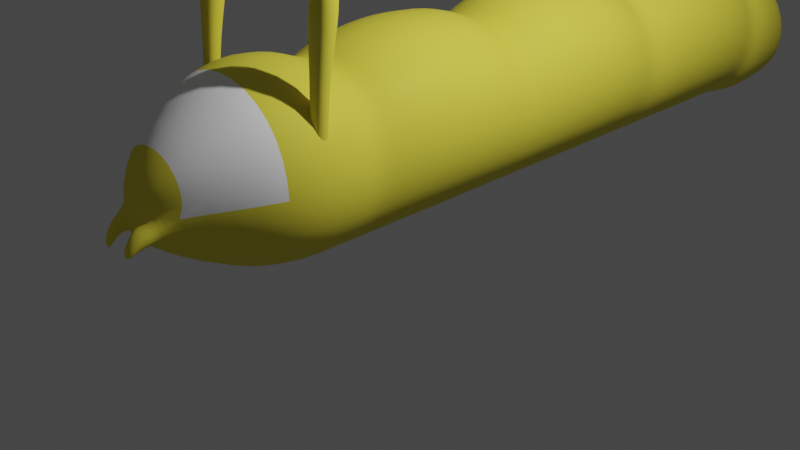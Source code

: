 # Source: grubby.blend  (saved by Blender 2.83.19; exported with 4.5.12 LTS)
import bpy
from mathutils import Matrix  # noqa: F401  (used for matrix-valued properties, if any)

bpy.ops.wm.read_factory_settings(use_empty=True)
scene = bpy.context.scene
scene.name = 'Scene'

# ---- collections
col_collection = bpy.data.collections.new('Collection'); scene.collection.children.link(col_collection)
col_parts = bpy.data.collections.new('Parts'); scene.collection.children.link(col_parts)

# ---- images (referenced by path relative to the original .blend; pixels are not part of the script)
import os
ASSET_DIR = os.environ.get("B2B_ASSET_DIR", "")  # directory of the original .blend (textures are referenced by path, not embedded)
HERE = os.path.dirname(os.path.abspath(__file__))  # packed textures are extracted next to this script under _unpacked/

def load_image(name, relpath, width, height, colorspace="sRGB"):
    """Load a texture the original file referenced (path relative to the .blend, or extracted next to this script)."""
    p = next((c for c in (os.path.join(HERE, relpath), os.path.join(ASSET_DIR, relpath)) if relpath and os.path.exists(c)), "")
    if p:
        img = bpy.data.images.load(p, check_existing=True)
        img.name = name
    else:  # same state as the original file: an image datablock whose file is absent (Cycles renders it pink)
        img = bpy.data.images.new(name, width, height)
        img.source = "FILE"
        img.filepath = "//" + (relpath or name)
    img.colorspace_settings.name = colorspace
    return img
img_bodytint = load_image('BodyTint', 'BodyTint.png', 1024, 1024, 'sRGB')
img_pofitint = load_image('PofiTint', 'PofiTint.png', 1024, 1024, 'sRGB')

# ---- materials (node trees are filled in below, after node groups)
mat_body = bpy.data.materials.new('Body')
mat_body.alpha_threshold = 0.0
mat_body.use_transparent_shadow = False
mat_body.line_color = (0.0, 0.0, 0.0, 1.0)
mat_eye = bpy.data.materials.new('Eye')
mat_eye.use_transparent_shadow = False

# ---- node groups
ng_nodegroup = bpy.data.node_groups.new('NodeGroup', 'ShaderNodeTree')
_s = ng_nodegroup.interface.new_socket(name='Texture', in_out='OUTPUT', socket_type='NodeSocketColor')
_s.default_value = (0.0, 0.0, 0.0, 0.0)
_s = ng_nodegroup.interface.new_socket(name='TimtMap', in_out='INPUT', socket_type='NodeSocketColor')
_s.default_value = (0.8, 0.8, 0.8, 1.0)
_s = ng_nodegroup.interface.new_socket(name='Primarily', in_out='INPUT', socket_type='NodeSocketColor')
_s.default_value = (0.001128, 0.0, 0.5, 1.0)
_s = ng_nodegroup.interface.new_socket(name='Secondary', in_out='INPUT', socket_type='NodeSocketColor')
_s.default_value = (0.02595, 0.5, 0.0, 1.0)
_s = ng_nodegroup.interface.new_socket(name='Tertiary', in_out='INPUT', socket_type='NodeSocketColor')
_s.default_value = (0.5, 0.01536, 0.0, 1.0)
_N = ng_nodegroup.nodes; _L = ng_nodegroup.links
n0 = _N.new('ShaderNodeSeparateColor'); n0.name = 'Separate RGB'; n0.location = (-347, 146)
n1 = _N.new('ShaderNodeMix'); n1.name = 'Mix'; n1.location = (-103, 192)
n1.data_type = 'RGBA'
n1.blend_type = 'ADD'
n1.inputs[6].default_value = (0.0, 0.0, 0.0, 1.0)
n2 = _N.new('ShaderNodeMix'); n2.name = 'Mix.001'; n2.location = (-117, -1)
n2.data_type = 'RGBA'
n2.blend_type = 'ADD'
n2.inputs[6].default_value = (0.0, 0.0, 0.0, 1.0)
n3 = _N.new('ShaderNodeMix'); n3.name = 'Mix.003'; n3.location = (133, 118)
n3.data_type = 'RGBA'
n3.blend_type = 'ADD'
n3.inputs[0].default_value = 1.0
n4 = _N.new('ShaderNodeMix'); n4.name = 'Mix.004'; n4.location = (347, 2)
n4.data_type = 'RGBA'
n4.blend_type = 'ADD'
n4.inputs[0].default_value = 1.0
n5 = _N.new('NodeGroupOutput'); n5.name = 'Group Output'; n5.location = (547, 0)
n6 = _N.new('ShaderNodeMix'); n6.name = 'Mix.002'; n6.location = (-111, -192)
n6.data_type = 'RGBA'
n6.blend_type = 'ADD'
n6.inputs[6].default_value = (0.0, 0.0, 0.0, 1.0)
n7 = _N.new('NodeGroupInput'); n7.name = 'Group Input'; n7.location = (-547, 0)
_L.new(n7.outputs[0], n0.inputs[0])
_L.new(n0.outputs[0], n1.inputs[0])
_L.new(n0.outputs[1], n2.inputs[0])
_L.new(n0.outputs[2], n6.inputs[0])
_L.new(n1.outputs[2], n3.inputs[6])
_L.new(n2.outputs[2], n3.inputs[7])
_L.new(n6.outputs[2], n4.inputs[7])
_L.new(n3.outputs[2], n4.inputs[6])
_L.new(n4.outputs[2], n5.inputs[0])
_L.new(n7.outputs[1], n1.inputs[7])
_L.new(n7.outputs[2], n2.inputs[7])
_L.new(n7.outputs[3], n6.inputs[7])
n5.is_active_output = True

# ---- material node trees
mat_body.use_nodes = True; mat_body.node_tree.nodes.clear()
_N = mat_body.node_tree.nodes; _L = mat_body.node_tree.links
n0 = _N.new('ShaderNodeOutputMaterial'); n0.name = 'Material Output'; n0.location = (300, 300)
n1 = _N.new('ShaderNodeBsdfPrincipled'); n1.name = 'Principled BSDF'; n1.location = (10, 300)
n1.distribution = 'GGX'
n1.subsurface_method = 'BURLEY'
n1.inputs[2].default_value = 0.6091
n1.inputs[3].default_value = 1.45
n1.inputs[13].default_value = 0.1091
n1.inputs[27].default_value = (0.0, 0.0, 0.0, 1.0)
n1.inputs[28].default_value = 1.0
n2 = _N.new('ShaderNodeTexImage'); n2.name = 'Image Texture'; n2.location = (-716, 188)
n2.image = img_bodytint
n3 = _N.new('ShaderNodeGroup'); n3.name = 'Group'; n3.location = (-342, 116)
n3.node_tree = ng_nodegroup
n3.inputs[1].default_value = (0.8023, 0.7505, 0.06938, 1.0)
n3.inputs[2].default_value = (0.5, 0.1899, 0.01532, 1.0)
n3.inputs[3].default_value = (0.05705, 0.01061, 0.0003754, 1.0)
_L.new(n1.outputs[0], n0.inputs[0])
_L.new(n2.outputs[0], n3.inputs[0])
_L.new(n3.outputs[0], n1.inputs[0])
n0.is_active_output = True
mat_eye.use_nodes = True; mat_eye.node_tree.nodes.clear()
_N = mat_eye.node_tree.nodes; _L = mat_eye.node_tree.links
n0 = _N.new('ShaderNodeBsdfPrincipled'); n0.name = 'Principled BSDF'; n0.location = (10, 300)
n0.distribution = 'GGX'
n0.subsurface_method = 'BURLEY'
n0.inputs[2].default_value = 0.8091
n0.inputs[3].default_value = 1.45
n0.inputs[13].default_value = 0.1318
n0.inputs[27].default_value = (0.0, 0.0, 0.0, 1.0)
n0.inputs[28].default_value = 1.0
n1 = _N.new('ShaderNodeOutputMaterial'); n1.name = 'Material Output'; n1.location = (300, 300)
n2 = _N.new('ShaderNodeTexImage'); n2.name = 'Image Texture'; n2.location = (-659, 263)
n2.image = img_pofitint
n3 = _N.new('ShaderNodeGroup'); n3.name = 'Group'; n3.location = (-298, 134)
n3.node_tree = ng_nodegroup
n3.inputs[1].default_value = (0.0, 0.0, 0.0, 1.0)
n3.inputs[2].default_value = (0.5, 0.1899, 0.01532, 1.0)
n3.inputs[3].default_value = (1.0, 1.0, 1.0, 1.0)
_L.new(n0.outputs[0], n1.inputs[0])
_L.new(n2.outputs[0], n3.inputs[0])
_L.new(n3.outputs[0], n0.inputs[0])
n1.is_active_output = True

# ---- world
world_world = bpy.data.worlds.new('World'); scene.world = world_world
world_world.use_nodes = True; world_world.node_tree.nodes.clear()
_N = world_world.node_tree.nodes; _L = world_world.node_tree.links
n0 = _N.new('ShaderNodeOutputWorld'); n0.name = 'World Output'; n0.location = (300, 300)
n1 = _N.new('ShaderNodeBackground'); n1.name = 'Background'; n1.location = (10, 300)
n1.inputs[0].default_value = (0.05088, 0.05088, 0.05088, 1.0)
_L.new(n1.outputs[0], n0.inputs[0])
n0.is_active_output = True
world_world.color = (0.05088, 0.05088, 0.05088)
world_world.use_sun_shadow = False
world_world.sun_shadow_jitter_overblur = 0.0

# ---- cameras
cam_camera = bpy.data.cameras.new('Camera')
cam_camera.clip_end = 100.0
cam_camera.ortho_scale = 7.314

# ---- lights
light_light = bpy.data.lights.new('Light', 'POINT')
light_light.transmission_factor = 0.0
light_light.energy = 1000.0
light_light.shadow_soft_size = 0.1
light_light.shadow_maximum_resolution = 0.006
light_light.use_absolute_resolution = True

# ---- meshes
me_cube_003 = bpy.data.meshes.new('Cube.003')
me_cube_003.from_pydata([(-0.6667, 1.0, 1.673), (-0.6667, 1.0, 0.3349), (-0.6667, -1.0, 1.673), (-0.6667, -1.0, 0.3349), (-0.7733, 4.093e-09, 0.3877), (-0.7733, -4.093e-09, 1.938), (-0.7264, -0.7178, 0.371), (-7.451e-09, 1.0, 0.08373), (-0.9167, -1.0, 1.004), (-0.9167, 1.0, 1.004), (7.451e-09, -1.0, 1.924), (-7.451e-09, -1.0, 0.08373), (-0.7263, 0.7178, 1.855), (7.451e-09, 1.0, 1.924), (-0.7264, 0.7178, 0.371), (-0.7263, -0.7178, 1.855), (-9.72e-09, 1.535e-09, 0.09694), (-1.063, -1.535e-09, 1.163), (9.72e-09, 1.535e-09, 2.229), (1.954e-09, -0.7177, 2.133), (-0.9987, 0.7178, 1.113), (-1.954e-09, -0.7179, 0.09274), (-4.092e-09, 0.7179, 0.09274), (-0.9987, -0.7178, 1.113), (4.091e-09, 0.7177, 2.133), (-0.6667, 3.0, 1.673), (-0.6667, 3.0, 0.3349), (-0.7733, 2.0, 0.3877), (-0.7733, 2.0, 1.938), (-0.7264, 1.282, 0.371), (-7.451e-09, 3.0, 0.08373), (-0.9167, 3.0, 1.004), (-0.7263, 2.718, 1.855), (7.451e-09, 3.0, 1.924), (-0.7264, 2.718, 0.371), (-0.7263, 1.282, 1.855), (-9.72e-09, 2.0, 0.09694), (-1.063, 2.0, 1.163), (9.72e-09, 2.0, 2.229), (1.954e-09, 1.282, 2.133), (-0.9987, 2.718, 1.113), (-1.954e-09, 1.282, 0.09274), (-4.092e-09, 2.718, 0.09274), (-0.9987, 1.282, 1.113), (4.091e-09, 2.718, 2.133), (-0.6667, 5.0, 1.673), (-0.6667, 5.0, 0.3349), (-0.7733, 4.0, 0.3877), (-0.7733, 4.0, 1.938), (-0.7264, 3.282, 0.371), (-7.451e-09, 5.0, 0.08373), (-0.9167, 5.0, 1.004), (-0.7263, 4.718, 1.855), (7.451e-09, 5.0, 1.924), (-0.7264, 4.718, 0.371), (-0.7263, 3.282, 1.855), (-9.72e-09, 4.0, 0.09694), (-1.063, 4.0, 1.163), (9.72e-09, 4.0, 2.229), (1.954e-09, 3.282, 2.133), (-0.9987, 4.718, 1.113), (-1.954e-09, 3.282, 0.09274), (-4.092e-09, 4.718, 0.09274), (-0.9987, 3.282, 1.113), (4.091e-09, 4.718, 2.133), (-0.04181, -3.0, 1.084), (-0.03365, -2.999, 0.8996), (-0.7733, -2.0, 0.3877), (-0.7733, -2.0, 1.938), (-0.2293, -2.822, 0.7579), (-0.03794, -2.997, 1.003), (-0.7263, -1.282, 1.855), (-0.7264, -1.282, 0.371), (-0.3622, -2.859, 1.428), (-1.063, -2.0, 1.163), (-0.9987, -1.282, 1.113), (-0.3656, -2.815, 1.058), (-0.8411, -1.686, 1.534), (-0.8361, -1.532, 1.514), (-0.664, -1.688, 1.532), (-0.6693, -1.534, 1.514), (-0.8345, -1.55, 2.944), (-0.8295, -1.396, 2.925), (-0.6573, -1.552, 2.943), (-0.6627, -1.398, 2.924), (-0.6702, -1.507, 2.038), (-0.5982, -1.373, 2.625), (-0.5886, -1.651, 2.659), (-0.6649, -1.661, 2.056), (-0.908, -1.646, 2.662), (-0.842, -1.659, 2.058), (-0.837, -1.505, 2.039), (-0.899, -1.369, 2.627), (-0.1872, -3.042, 0.7586), (-0.08084, -3.083, 0.8423), (-0.1214, -3.109, 0.9111), (-0.2477, -3.084, 0.8835), (-0.1533, -3.129, 0.7089), (-0.09658, -3.143, 0.7402), (-0.1209, -3.165, 0.7742), (-0.1888, -3.155, 0.7651), (-0.2297, -2.94, 0.7781), (-0.3057, -2.961, 0.9631), (-0.1099, -3.046, 0.979), (-0.06536, -3.03, 0.8753), (0.0, -3.0, 1.113), (0.0, -3.0, 0.8943), (0.0, -2.0, 0.09694), (0.0, -2.0, 2.229), (0.0, -2.854, 1.587), (0.0, -2.888, 0.6406), (0.0, -1.282, 0.09274), (0.0, -1.282, 2.133), (0.0, -3.0, 0.9988), (-0.0607, 6.749, 0.4978), (-0.06058, 6.749, 0.3763), (-0.5495, 6.082, 0.2617), (-0.5679, 6.075, 1.411), (-0.7206, 5.289, 0.2699), (-6.705e-10, 6.747, 0.3553), (-0.08347, 6.749, 0.4369), (-0.2952, 6.635, 0.794), (6.784e-10, 6.749, 0.5206), (-0.2679, 6.63, 0.2168), (-0.7195, 5.29, 1.741), (-6.861e-09, 6.077, 0.0522), (-0.7678, 6.084, 0.8258), (7.179e-09, 6.071, 1.633), (1.934e-09, 5.29, 2.015), (-0.3851, 6.633, 0.4905), (-1.937e-09, 5.289, -0.004929), (-1.466e-09, 6.622, 0.1284), (-0.9911, 5.288, 1.006), (1.691e-09, 6.633, 0.9158), (-1.877e-11, 6.748, 0.4352)], [], [(18, 5, 15, 19), (19, 15, 2, 10), (4, 17, 20, 14), (17, 5, 12, 20), (20, 12, 0, 9), (14, 20, 9, 1), (4, 16, 21, 6), (6, 21, 11, 3), (1, 7, 22, 14), (14, 22, 16, 4), (3, 8, 23, 6), (8, 2, 15, 23), (23, 15, 5, 17), (6, 23, 17, 4), (13, 0, 12, 24), (24, 12, 5, 18), (38, 28, 35, 39), (39, 35, 0, 13), (27, 37, 40, 34), (37, 28, 32, 40), (40, 32, 25, 31), (34, 40, 31, 26), (27, 36, 41, 29), (29, 41, 7, 1), (26, 30, 42, 34), (34, 42, 36, 27), (1, 9, 43, 29), (9, 0, 35, 43), (43, 35, 28, 37), (29, 43, 37, 27), (33, 25, 32, 44), (44, 32, 28, 38), (58, 48, 55, 59), (59, 55, 25, 33), (47, 57, 60, 54), (57, 48, 52, 60), (60, 52, 45, 51), (54, 60, 51, 46), (47, 56, 61, 49), (49, 61, 30, 26), (46, 50, 62, 54), (54, 62, 56, 47), (26, 31, 63, 49), (31, 25, 55, 63), (63, 55, 48, 57), (49, 63, 57, 47), (53, 45, 52, 64), (64, 52, 48, 58), (108, 68, 73, 109), (109, 73, 65, 105), (67, 74, 75, 72), (74, 68, 71, 75), (75, 71, 2, 8), (72, 75, 8, 3), (67, 107, 110, 69), (69, 110, 106, 66), (66, 106, 113, 70), (3, 11, 111, 72), (72, 111, 107, 67), (102, 101, 93, 96), (70, 65, 73, 76), (76, 73, 68, 74), (69, 76, 74, 67), (10, 2, 71, 112), (112, 71, 68, 108), (84, 82, 81, 83), (87, 86, 84, 83), (89, 87, 83, 81), (86, 92, 82, 84), (92, 89, 81, 82), (78, 77, 90, 91), (91, 90, 89, 92), (80, 78, 91, 85), (85, 91, 92, 86), (77, 79, 88, 90), (90, 88, 87, 89), (79, 80, 85, 88), (88, 85, 86, 87), (95, 96, 100, 99), (104, 103, 95, 94), (101, 104, 94, 93), (103, 102, 96, 95), (98, 99, 100, 97), (93, 94, 98, 97), (96, 93, 97, 100), (94, 95, 99, 98), (70, 113, 105, 65), (70, 76, 102, 103), (69, 66, 104, 101), (66, 70, 103, 104), (76, 69, 101, 102), (127, 117, 124, 128), (128, 124, 45, 53), (116, 126, 129, 123), (126, 117, 121, 129), (129, 121, 114, 120), (123, 129, 120, 115), (116, 125, 130, 118), (118, 130, 50, 46), (115, 119, 131, 123), (123, 131, 125, 116), (46, 51, 132, 118), (51, 45, 124, 132), (132, 124, 117, 126), (118, 132, 126, 116), (134, 120, 114, 122), (122, 114, 121, 133), (133, 121, 117, 127), (115, 120, 134, 119)])
me_cube_003.polygons.foreach_set('use_smooth', [True] * 109)
me_cube_003.polygons.foreach_set('material_index', [0, 0, 0, 0, 0, 0, 0, 0, 0, 0, 0, 0, 0, 0, 0, 0, 0, 0, 0, 0, 0, 0, 0, 0, 0, 0, 0, 0, 0, 0, 0, 0, 0, 0, 0, 0, 0, 0, 0, 0, 0, 0, 0, 0, 0, 0, 0, 0, 1, 0, 0, 0, 0, 0, 0, 0, 0, 0, 0, 0, 0, 1, 0, 0, 0, 0, 0, 0, 0, 0, 0, 0, 0, 0, 0, 0, 0, 0, 0, 0, 0, 0, 0, 0, 0, 0, 0, 0, 0, 0, 0, 0, 0, 0, 0, 0, 0, 0, 0, 0, 0, 0, 0, 0, 0, 0, 0, 0, 0])
_uv = me_cube_003.uv_layers.new(name='UVMap')
_uv.uv.foreach_set('vector', [0.002023, 0.6706, 0.08116, 0.6663, 0.08915, 0.7354, 0.01139, 0.7429, 0.01139, 0.7429, 0.08915, 0.7354, 0.1004, 0.7704, 0.02286, 0.7776, 0.2388, 0.6573, 0.1598, 0.6618, 0.1608, 0.5904, 0.2395, 0.587, 0.1598, 0.6618, 0.08116, 0.6663, 0.0815, 0.597, 0.1608, 0.5904, 0.1608, 0.5904, 0.0815, 0.597, 0.08878, 0.5613, 0.1701, 0.5602, 0.2395, 0.587, 0.1608, 0.5904, 0.1701, 0.5602, 0.2448, 0.5592, 0.2388, 0.6573, 0.3172, 0.6533, 0.321, 0.7214, 0.2473, 0.7266, 0.2473, 0.7266, 0.321, 0.7214, 0.323, 0.7476, 0.2556, 0.7531, 0.2448, 0.5592, 0.3142, 0.5582, 0.3145, 0.5849, 0.2395, 0.587, 0.2395, 0.587, 0.3145, 0.5849, 0.3172, 0.6533, 0.2388, 0.6573, 0.2556, 0.7531, 0.182, 0.7614, 0.169, 0.7326, 0.2473, 0.7266, 0.182, 0.7614, 0.1004, 0.7704, 0.08915, 0.7354, 0.169, 0.7326, 0.169, 0.7326, 0.08915, 0.7354, 0.08116, 0.6663, 0.1598, 0.6618, 0.2473, 0.7266, 0.169, 0.7326, 0.1598, 0.6618, 0.2388, 0.6573, 0.01146, 0.5621, 0.08878, 0.5613, 0.0815, 0.597, 0.003658, 0.5977, 0.003658, 0.5977, 0.0815, 0.597, 0.08116, 0.6663, 0.002023, 0.6706, 8.303e-05, 0.4539, 0.07879, 0.4568, 0.08068, 0.5257, 0.002973, 0.5266, 0.002973, 0.5266, 0.08068, 0.5257, 0.08878, 0.5613, 0.01146, 0.5621, 0.2359, 0.4612, 0.157, 0.4592, 0.1638, 0.3889, 0.2418, 0.3913, 0.157, 0.4592, 0.07879, 0.4568, 0.0853, 0.3885, 0.1638, 0.3889, 0.1638, 0.3889, 0.0853, 0.3885, 0.0957, 0.3541, 0.1753, 0.3599, 0.2418, 0.3913, 0.1638, 0.3889, 0.1753, 0.3599, 0.2489, 0.3641, 0.2359, 0.4612, 0.3148, 0.4629, 0.3138, 0.5316, 0.2387, 0.5315, 0.2387, 0.5315, 0.3138, 0.5316, 0.3142, 0.5582, 0.2448, 0.5592, 0.2489, 0.3641, 0.3183, 0.3675, 0.3168, 0.3942, 0.2418, 0.3913, 0.2418, 0.3913, 0.3168, 0.3942, 0.3148, 0.4629, 0.2359, 0.4612, 0.2448, 0.5592, 0.1701, 0.5602, 0.16, 0.5303, 0.2387, 0.5315, 0.1701, 0.5602, 0.08878, 0.5613, 0.08068, 0.5257, 0.16, 0.5303, 0.16, 0.5303, 0.08068, 0.5257, 0.07879, 0.4568, 0.157, 0.4592, 0.2387, 0.5315, 0.16, 0.5303, 0.157, 0.4592, 0.2359, 0.4612, 0.01956, 0.3473, 0.0957, 0.3541, 0.0853, 0.3885, 0.008396, 0.3818, 0.008396, 0.3818, 0.0853, 0.3885, 0.07879, 0.4568, 8.303e-05, 0.4539, 0.02125, 0.2391, 0.09631, 0.2523, 0.09113, 0.3187, 0.0149, 0.3113, 0.0149, 0.3113, 0.09113, 0.3187, 0.0957, 0.3541, 0.01956, 0.3473, 0.2453, 0.2675, 0.1698, 0.2618, 0.1804, 0.1974, 0.2519, 0.2003, 0.1698, 0.2618, 0.09631, 0.2523, 0.1106, 0.1906, 0.1804, 0.1974, 0.1804, 0.1974, 0.1106, 0.1906, 0.1244, 0.1623, 0.1916, 0.172, 0.2519, 0.2003, 0.1804, 0.1974, 0.1916, 0.172, 0.2578, 0.1744, 0.2453, 0.2675, 0.3242, 0.2712, 0.3195, 0.3407, 0.2446, 0.3363, 0.2446, 0.3363, 0.3195, 0.3407, 0.3183, 0.3675, 0.2489, 0.3641, 0.2578, 0.1744, 0.3273, 0.1741, 0.3267, 0.201, 0.2519, 0.2003, 0.2519, 0.2003, 0.3267, 0.201, 0.3242, 0.2712, 0.2453, 0.2675, 0.2489, 0.3641, 0.1753, 0.3599, 0.1677, 0.33, 0.2446, 0.3363, 0.1753, 0.3599, 0.0957, 0.3541, 0.09113, 0.3187, 0.1677, 0.33, 0.1677, 0.33, 0.09113, 0.3187, 0.09631, 0.2523, 0.1698, 0.2618, 0.2446, 0.3363, 0.1677, 0.33, 0.1698, 0.2618, 0.2453, 0.2675, 0.05806, 0.1393, 0.1244, 0.1623, 0.1106, 0.1906, 0.04036, 0.1703, 0.04036, 0.1703, 0.1106, 0.1906, 0.09631, 0.2523, 0.02125, 0.2391, 0.4294, 0.9317, 0.2046, 0.8859, 0.3192, 0.6087, 0.4258, 0.6352, 0.1917, 0.9765, 0.2158, 0.9469, 0.2416, 0.987, 0.2376, 0.99, 0.2581, 0.8445, 0.1845, 0.8657, 0.1758, 0.7925, 0.253, 0.7803, 0.1845, 0.8657, 0.1024, 0.8801, 0.09625, 0.8074, 0.1758, 0.7925, 0.1758, 0.7925, 0.09625, 0.8074, 0.1004, 0.7704, 0.182, 0.7614, 0.253, 0.7803, 0.1758, 0.7925, 0.182, 0.7614, 0.2556, 0.7531, 0.2581, 0.8445, 0.33, 0.8399, 0.3158, 0.9446, 0.2859, 0.9471, 0.2859, 0.9471, 0.3158, 0.9446, 0.3126, 0.9713, 0.3093, 0.9714, 0.2579, 0.9969, 0.2564, 0.9999, 0.2481, 0.9937, 0.2495, 0.99, 0.2556, 0.7531, 0.323, 0.7476, 0.3248, 0.7736, 0.253, 0.7803, 0.253, 0.7803, 0.3248, 0.7736, 0.33, 0.8399, 0.2581, 0.8445, 0.2622, 0.9647, 0.2847, 0.9614, 0.287, 0.9751, 0.2717, 0.9764, 0.2495, 0.99, 0.2416, 0.987, 0.2158, 0.9469, 0.2509, 0.952, 0.2486, 0.5329, 0.3192, 0.6087, 0.2046, 0.8859, 0.02977, 0.7369, 0.2859, 0.9471, 0.2509, 0.952, 0.1845, 0.8657, 0.2581, 0.8445, 0.02286, 0.7776, 0.1004, 0.7704, 0.09625, 0.8074, 0.01782, 0.8138, 0.01782, 0.8138, 0.09625, 0.8074, 0.1024, 0.8801, 0.01991, 0.8863, 0.3988, 0.03886, 0.3999, 0.02017, 0.4173, 0.02083, 0.4161, 0.04069, 0.4155, 0.07122, 0.3887, 0.07178, 0.3988, 0.03886, 0.4161, 0.04069, 0.4388, 0.06829, 0.4155, 0.07122, 0.4161, 0.04069, 0.4356, 0.04091, 0.4852, 0.05864, 0.459, 0.06532, 0.4519, 0.03889, 0.4677, 0.03263, 0.459, 0.06532, 0.4388, 0.06829, 0.4356, 0.04091, 0.4519, 0.03889, 0.4682, 0.1749, 0.4528, 0.1756, 0.4457, 0.1218, 0.462, 0.1203, 0.462, 0.1203, 0.4457, 0.1218, 0.4388, 0.06829, 0.459, 0.06532, 0.4852, 0.1731, 0.4682, 0.1749, 0.462, 0.1203, 0.4794, 0.1196, 0.4794, 0.1196, 0.462, 0.1203, 0.459, 0.06532, 0.4852, 0.05864, 0.4528, 0.1756, 0.4351, 0.1783, 0.4272, 0.1244, 0.4457, 0.1218, 0.4457, 0.1218, 0.4272, 0.1244, 0.4155, 0.07122, 0.4388, 0.06829, 0.4351, 0.1783, 0.4196, 0.1817, 0.4117, 0.1284, 0.4272, 0.1244, 0.4272, 0.1244, 0.4117, 0.1284, 0.3887, 0.07178, 0.4155, 0.07122, 0.2668, 0.9872, 0.2717, 0.9764, 0.2818, 0.9863, 0.2791, 0.9923, 0.2626, 0.9955, 0.2583, 0.9853, 0.2668, 0.9872, 0.2687, 0.9944, 0.2847, 0.9614, 0.3048, 0.974, 0.3016, 0.9791, 0.287, 0.9751, 0.2583, 0.9853, 0.2622, 0.9647, 0.2717, 0.9764, 0.2668, 0.9872, 0.2821, 0.9955, 0.2791, 0.9923, 0.2818, 0.9863, 0.2867, 0.9911, 0.287, 0.9751, 0.3016, 0.9791, 0.2947, 0.9876, 0.2885, 0.9866, 0.2717, 0.9764, 0.287, 0.9751, 0.2885, 0.9866, 0.2818, 0.9863, 0.2687, 0.9944, 0.2668, 0.9872, 0.2791, 0.9923, 0.2796, 0.9966, 0.2495, 0.99, 0.2481, 0.9937, 0.2376, 0.99, 0.2416, 0.987, 0.2495, 0.99, 0.2509, 0.952, 0.2622, 0.9647, 0.2583, 0.9853, 0.2859, 0.9471, 0.3093, 0.9714, 0.3048, 0.974, 0.2847, 0.9614, 0.2579, 0.9969, 0.2495, 0.99, 0.2583, 0.9853, 0.2626, 0.9955, 0.2509, 0.952, 0.2859, 0.9471, 0.2847, 0.9614, 0.2622, 0.9647, 0.121, 0.0405, 0.1655, 0.07517, 0.1309, 0.1352, 0.06625, 0.1088, 0.06625, 0.1088, 0.1309, 0.1352, 0.1244, 0.1623, 0.05806, 0.1393, 0.2614, 0.08058, 0.2134, 0.08476, 0.2427, 0.03566, 0.2655, 0.03208, 0.2134, 0.08476, 0.1655, 0.07517, 0.2185, 0.02751, 0.2427, 0.03566, 0.2427, 0.03566, 0.2185, 0.02751, 0.2469, 0.006302, 0.252, 0.009359, 0.2655, 0.03208, 0.2427, 0.03566, 0.252, 0.009359, 0.258, 0.008823, 0.2614, 0.08058, 0.3139, 0.06434, 0.33, 0.143, 0.2579, 0.1471, 0.2579, 0.1471, 0.33, 0.143, 0.3273, 0.1741, 0.2578, 0.1744, 0.258, 0.008823, 0.2621, 0.004001, 0.2857, 0.01626, 0.2655, 0.03208, 0.2655, 0.03208, 0.2857, 0.01626, 0.3139, 0.06434, 0.2614, 0.08058, 0.2578, 0.1744, 0.1916, 0.172, 0.1937, 0.1479, 0.2579, 0.1471, 0.1916, 0.172, 0.1244, 0.1623, 0.1309, 0.1352, 0.1937, 0.1479, 0.1937, 0.1479, 0.1309, 0.1352, 0.1655, 0.07517, 0.2134, 0.08476, 0.2579, 0.1471, 0.1937, 0.1479, 0.2134, 0.08476, 0.2614, 0.08058, 0.2541, 0.00143, 0.252, 0.009359, 0.2469, 0.006302, 0.2452, 8.303e-05, 0.2452, 8.303e-05, 0.2469, 0.006302, 0.2185, 0.02751, 0.2031, 0.001927, 0.2031, 0.001927, 0.2185, 0.02751, 0.1655, 0.07517, 0.121, 0.0405, 0.258, 0.008823, 0.252, 0.009359, 0.2541, 0.00143, 0.2621, 0.004001])
me_cube_003.materials.append(mat_body)
me_cube_003.materials.append(mat_eye)
me_cube_003.use_remesh_preserve_volume = False
me_cube_003.use_remesh_preserve_attributes = False
me_cube_003.use_mirror_vertex_groups = False
me_cube_003.update()
me_cube = bpy.data.meshes.new('Cube')
me_cube.from_pydata([(0.6667, 1.0, 1.673), (0.6667, 1.0, 0.3349), (0.6667, -1.0, 1.673), (0.6667, -1.0, 0.3349), (-0.6667, 1.0, 1.673), (-0.6667, 1.0, 0.3349), (-0.6667, -1.0, 1.673), (-0.6667, -1.0, 0.3349), (-0.7733, 4.093e-09, 0.3877), (0.7733, -4.093e-09, 1.938), (-0.7733, -4.093e-09, 1.938), (0.7733, -4.093e-09, 0.3877), (-0.7264, -0.7178, 0.371), (-7.451e-09, 1.0, 0.08373), (0.9167, 1.0, 1.004), (-0.9167, -1.0, 1.004), (0.9167, -1.0, 1.004), (-0.9167, 1.0, 1.004), (7.451e-09, -1.0, 1.924), (0.7263, -0.7178, 1.855), (-7.451e-09, -1.0, 0.08373), (-0.7263, 0.7178, 1.855), (7.451e-09, 1.0, 1.924), (0.7264, 0.7178, 0.371), (-0.7264, 0.7178, 0.371), (0.7263, 0.7178, 1.855), (-0.7263, -0.7178, 1.855), (0.7264, -0.7178, 0.371), (1.063, 1.535e-09, 1.163), (-9.72e-09, 1.535e-09, 0.09694), (-1.063, -1.535e-09, 1.163), (9.72e-09, 1.535e-09, 2.229), (1.954e-09, -0.7177, 2.133), (-0.9987, 0.7178, 1.113), (-1.954e-09, -0.7179, 0.09274), (0.9987, -0.7178, 1.113), (0.9987, 0.7178, 1.113), (-4.092e-09, 0.7179, 0.09274), (-0.9987, -0.7178, 1.113), (4.091e-09, 0.7177, 2.133)], [], [(9, 31, 32, 19), (31, 10, 26, 32), (32, 26, 6, 18), (19, 32, 18, 2), (8, 30, 33, 24), (30, 10, 21, 33), (33, 21, 4, 17), (24, 33, 17, 5), (8, 29, 34, 12), (29, 11, 27, 34), (34, 27, 3, 20), (12, 34, 20, 7), (11, 28, 35, 27), (28, 9, 19, 35), (35, 19, 2, 16), (27, 35, 16, 3), (1, 14, 36, 23), (14, 0, 25, 36), (36, 25, 9, 28), (23, 36, 28, 11), (5, 13, 37, 24), (13, 1, 23, 37), (37, 23, 11, 29), (24, 37, 29, 8), (7, 15, 38, 12), (15, 6, 26, 38), (38, 26, 10, 30), (12, 38, 30, 8), (0, 22, 39, 25), (22, 4, 21, 39), (39, 21, 10, 31), (25, 39, 31, 9)])
me_cube.polygons.foreach_set('use_smooth', [True] * 32)
_uv = me_cube.uv_layers.new(name='UVMap')
_uv.uv.foreach_set('vector', [0.625, 0.625, 0.75, 0.625, 0.75, 0.6875, 0.625, 0.6875, 0.75, 0.625, 0.875, 0.625, 0.875, 0.6875, 0.75, 0.6875, 0.75, 0.6875, 0.875, 0.6875, 0.875, 0.75, 0.75, 0.75, 0.625, 0.6875, 0.75, 0.6875, 0.75, 0.75, 0.625, 0.75, 0.375, 0.125, 0.5, 0.125, 0.5, 0.1875, 0.375, 0.1875, 0.5, 0.125, 0.625, 0.125, 0.625, 0.1875, 0.5, 0.1875, 0.5, 0.1875, 0.625, 0.1875, 0.625, 0.25, 0.5, 0.25, 0.375, 0.1875, 0.5, 0.1875, 0.5, 0.25, 0.375, 0.25, 0.125, 0.625, 0.25, 0.625, 0.25, 0.6875, 0.125, 0.6875, 0.25, 0.625, 0.375, 0.625, 0.375, 0.6875, 0.25, 0.6875, 0.25, 0.6875, 0.375, 0.6875, 0.375, 0.75, 0.25, 0.75, 0.125, 0.6875, 0.25, 0.6875, 0.25, 0.75, 0.125, 0.75, 0.375, 0.625, 0.5, 0.625, 0.5, 0.6875, 0.375, 0.6875, 0.5, 0.625, 0.625, 0.625, 0.625, 0.6875, 0.5, 0.6875, 0.5, 0.6875, 0.625, 0.6875, 0.625, 0.75, 0.5, 0.75, 0.375, 0.6875, 0.5, 0.6875, 0.5, 0.75, 0.375, 0.75, 0.375, 0.5, 0.5, 0.5, 0.5, 0.5625, 0.375, 0.5625, 0.5, 0.5, 0.625, 0.5, 0.625, 0.5625, 0.5, 0.5625, 0.5, 0.5625, 0.625, 0.5625, 0.625, 0.625, 0.5, 0.625, 0.375, 0.5625, 0.5, 0.5625, 0.5, 0.625, 0.375, 0.625, 0.125, 0.5, 0.25, 0.5, 0.25, 0.5625, 0.125, 0.5625, 0.25, 0.5, 0.375, 0.5, 0.375, 0.5625, 0.25, 0.5625, 0.25, 0.5625, 0.375, 0.5625, 0.375, 0.625, 0.25, 0.625, 0.125, 0.5625, 0.25, 0.5625, 0.25, 0.625, 0.125, 0.625, 0.375, 0.0, 0.5, 0.0, 0.5, 0.0625, 0.375, 0.0625, 0.5, 0.0, 0.625, 0.0, 0.625, 0.0625, 0.5, 0.0625, 0.5, 0.0625, 0.625, 0.0625, 0.625, 0.125, 0.5, 0.125, 0.375, 0.0625, 0.5, 0.0625, 0.5, 0.125, 0.375, 0.125, 0.625, 0.5, 0.75, 0.5, 0.75, 0.5625, 0.625, 0.5625, 0.75, 0.5, 0.875, 0.5, 0.875, 0.5625, 0.75, 0.5625, 0.75, 0.5625, 0.875, 0.5625, 0.875, 0.625, 0.75, 0.625, 0.625, 0.5625, 0.75, 0.5625, 0.75, 0.625, 0.625, 0.625])
me_cube.materials.append(mat_body)
me_cube.use_remesh_preserve_volume = False
me_cube.use_remesh_preserve_attributes = False
me_cube.use_mirror_vertex_groups = False
me_cube.update()
me_cube_001 = bpy.data.meshes.new('Cube.001')
me_cube_001.from_pydata([(-0.6667, 1.0, 1.673), (-0.6667, 1.0, 0.3349), (-0.04181, -1.0, 1.084), (-0.03365, -0.9986, 0.8996), (-0.7733, 2.558e-09, 0.3877), (-0.7733, -5.627e-09, 1.938), (-0.2293, -0.8223, 0.7579), (0.0, 1.0, 0.08373), (-0.03794, -0.9973, 1.003), (-0.9167, 1.0, 1.004), (4.768e-07, -1.0, 1.113), (4.768e-07, -1.0, 0.8943), (-0.7263, 0.7178, 1.855), (0.0, 1.0, 1.924), (-0.7264, 0.7178, 0.371), (-0.3622, -0.8593, 1.428), (0.0, 0.0, 0.09694), (-1.063, -3.069e-09, 1.163), (0.0, 0.0, 2.229), (2.384e-07, -0.8541, 1.587), (-0.9987, 0.7178, 1.113), (2.384e-07, -0.8875, 0.6406), (0.0, 0.7179, 0.09274), (-0.3656, -0.8146, 1.058), (0.0, 0.7177, 2.133), (-0.8411, 0.3143, 1.534), (-0.8361, 0.4683, 1.514), (-0.664, 0.3119, 1.532), (-0.6693, 0.466, 1.514), (-0.8345, 0.4504, 2.944), (-0.8295, 0.6044, 2.925), (-0.6573, 0.448, 2.943), (-0.6627, 0.6021, 2.924), (-0.6702, 0.4927, 2.038), (-0.5982, 0.6272, 2.625), (-0.5886, 0.3493, 2.659), (-0.6649, 0.3386, 2.056), (-0.908, 0.3536, 2.662), (-0.842, 0.3409, 2.058), (-0.837, 0.4949, 2.039), (-0.899, 0.6312, 2.627), (-0.1872, -1.042, 0.7586), (-0.08084, -1.083, 0.8423), (-0.1214, -1.109, 0.9111), (-0.2477, -1.084, 0.8835), (-0.1533, -1.129, 0.7089), (-0.09658, -1.143, 0.7402), (-0.1209, -1.165, 0.7742), (-0.1888, -1.155, 0.7651), (4.768e-07, -1.0, 0.9988), (-0.2297, -0.9395, 0.7781), (-0.3057, -0.9607, 0.9631), (-0.1099, -1.046, 0.979), (-0.06536, -1.03, 0.8753)], [], [(18, 5, 15, 19), (19, 15, 2, 10), (4, 17, 20, 14), (17, 5, 12, 20), (20, 12, 0, 9), (14, 20, 9, 1), (4, 16, 21, 6), (6, 21, 11, 3), (3, 11, 49, 8), (1, 7, 22, 14), (14, 22, 16, 4), (51, 50, 41, 44), (8, 2, 15, 23), (23, 15, 5, 17), (6, 23, 17, 4), (13, 0, 12, 24), (24, 12, 5, 18), (32, 30, 29, 31), (35, 34, 32, 31), (37, 35, 31, 29), (34, 40, 30, 32), (40, 37, 29, 30), (26, 25, 38, 39), (39, 38, 37, 40), (28, 26, 39, 33), (33, 39, 40, 34), (25, 27, 36, 38), (38, 36, 35, 37), (27, 28, 33, 36), (36, 33, 34, 35), (43, 44, 48, 47), (53, 52, 43, 42), (50, 53, 42, 41), (52, 51, 44, 43), (46, 47, 48, 45), (41, 42, 46, 45), (44, 41, 45, 48), (42, 43, 47, 46), (8, 49, 10, 2), (8, 23, 51, 52), (6, 3, 53, 50), (3, 8, 52, 53), (23, 6, 50, 51)])
me_cube_001.polygons.foreach_set('use_smooth', [True] * 43)
_uv = me_cube_001.uv_layers.new(name='UVMap')
_uv.uv.foreach_set('vector', [0.75, 0.625, 0.875, 0.625, 0.875, 0.6875, 0.75, 0.6875, 0.75, 0.6875, 0.875, 0.6875, 0.875, 0.75, 0.75, 0.75, 0.375, 0.125, 0.5, 0.125, 0.5, 0.1875, 0.375, 0.1875, 0.5, 0.125, 0.625, 0.125, 0.625, 0.1875, 0.5, 0.1875, 0.5, 0.1875, 0.625, 0.1875, 0.625, 0.25, 0.5, 0.25, 0.375, 0.1875, 0.5, 0.1875, 0.5, 0.25, 0.375, 0.25, 0.125, 0.625, 0.25, 0.625, 0.25, 0.6875, 0.125, 0.6875, 0.125, 0.6875, 0.25, 0.6875, 0.25, 0.75, 0.125, 0.75, 0.125, 0.75, 0.25, 0.75, 0.4885, 0.75, 0.5, 0.0, 0.125, 0.5, 0.25, 0.5, 0.25, 0.5625, 0.125, 0.5625, 0.125, 0.5625, 0.25, 0.5625, 0.25, 0.625, 0.125, 0.625, 0.5, 0.0625, 0.375, 0.0625, 0.375, 0.0625, 0.5, 0.0625, 0.5, 0.0, 0.625, 0.0, 0.625, 0.0625, 0.5, 0.0625, 0.5, 0.0625, 0.625, 0.0625, 0.625, 0.125, 0.5, 0.125, 0.375, 0.0625, 0.5, 0.0625, 0.5, 0.125, 0.375, 0.125, 0.75, 0.5, 0.875, 0.5, 0.875, 0.5625, 0.75, 0.5625, 0.75, 0.5625, 0.875, 0.5625, 0.875, 0.625, 0.75, 0.625, 0.75, 0.5625, 0.875, 0.5625, 0.875, 0.625, 0.75, 0.625, 0.75, 0.625, 0.75, 0.5625, 0.75, 0.5625, 0.75, 0.625, 0.875, 0.625, 0.75, 0.625, 0.75, 0.625, 0.875, 0.625, 0.75, 0.5625, 0.875, 0.5625, 0.875, 0.5625, 0.75, 0.5625, 0.875, 0.5625, 0.875, 0.625, 0.875, 0.625, 0.875, 0.5625, 0.875, 0.5625, 0.875, 0.625, 0.875, 0.625, 0.875, 0.5625, 0.875, 0.5625, 0.875, 0.625, 0.875, 0.625, 0.875, 0.5625, 0.75, 0.5625, 0.875, 0.5625, 0.875, 0.5625, 0.75, 0.5625, 0.75, 0.5625, 0.875, 0.5625, 0.875, 0.5625, 0.75, 0.5625, 0.875, 0.625, 0.75, 0.625, 0.75, 0.625, 0.875, 0.625, 0.875, 0.625, 0.75, 0.625, 0.75, 0.625, 0.875, 0.625, 0.75, 0.625, 0.75, 0.5625, 0.75, 0.5625, 0.75, 0.625, 0.75, 0.625, 0.75, 0.5625, 0.75, 0.5625, 0.75, 0.625, 0.5, 0.0, 0.5, 0.0625, 0.5, 0.0625, 0.5, 0.0, 0.125, 0.75, 0.5, 0.0, 0.5, 0.0, 0.125, 0.75, 0.125, 0.6875, 0.125, 0.75, 0.125, 0.75, 0.125, 0.6875, 0.5, 0.0, 0.5, 0.0625, 0.5, 0.0625, 0.5, 0.0, 0.375, 0.0, 0.5, 0.0, 0.5, 0.0625, 0.375, 0.0625, 0.125, 0.6875, 0.125, 0.75, 0.125, 0.75, 0.125, 0.6875, 0.5, 0.0625, 0.375, 0.0625, 0.375, 0.0625, 0.5, 0.0625, 0.125, 0.75, 0.5, 0.0, 0.5, 0.0, 0.125, 0.75, 0.5, 0.0, 0.4885, 0.75, 0.75, 0.75, 0.875, 0.75, 0.5, 0.0, 0.5, 0.0625, 0.5, 0.0625, 0.5, 0.0, 0.125, 0.6875, 0.125, 0.75, 0.125, 0.75, 0.125, 0.6875, 0.125, 0.75, 0.5, 0.0, 0.5, 0.0, 0.125, 0.75, 0.5, 0.0625, 0.375, 0.0625, 0.375, 0.0625, 0.5, 0.0625])
me_cube_001.materials.append(mat_body)
me_cube_001.use_remesh_preserve_volume = False
me_cube_001.use_remesh_preserve_attributes = False
me_cube_001.use_mirror_vertex_groups = False
me_cube_001.update()
me_cube_002 = bpy.data.meshes.new('Cube.002')
me_cube_002.from_pydata([(0.0607, 0.7492, 0.4978), (0.06058, 0.7487, 0.3763), (0.6667, -1.0, 1.673), (0.6667, -1.0, 0.3349), (-0.0607, 0.7492, 0.4978), (-0.06058, 0.7487, 0.3763), (-0.6667, -1.0, 1.673), (-0.6667, -1.0, 0.3349), (-0.5495, 0.08241, 0.2617), (0.5679, 0.07465, 1.411), (-0.5679, 0.07465, 1.411), (0.5495, 0.08241, 0.2617), (-0.7206, -0.7115, 0.2699), (-6.705e-10, 0.7467, 0.3553), (0.08347, 0.7492, 0.4369), (-0.9167, -1.0, 1.004), (0.9167, -1.0, 1.004), (-0.08347, 0.7492, 0.4369), (7.451e-09, -1.0, 1.924), (0.7195, -0.7103, 1.741), (-7.451e-09, -1.0, 0.08373), (-0.2952, 0.6346, 0.794), (6.784e-10, 0.7492, 0.5206), (0.2679, 0.6299, 0.2168), (-0.2679, 0.6299, 0.2168), (0.2952, 0.6346, 0.794), (-0.7195, -0.7103, 1.741), (0.7206, -0.7115, 0.2699), (0.7678, 0.0843, 0.8258), (-6.861e-09, 0.07668, 0.0522), (-0.7678, 0.0843, 0.8258), (7.179e-09, 0.07051, 1.633), (1.934e-09, -0.7096, 2.015), (-0.3851, 0.6327, 0.4905), (-1.937e-09, -0.7106, -0.004929), (0.9911, -0.7118, 1.006), (0.3851, 0.6327, 0.4905), (-1.466e-09, 0.6219, 0.1284), (-0.9911, -0.7118, 1.006), (1.691e-09, 0.6334, 0.9158)], [], [(9, 31, 32, 19), (31, 10, 26, 32), (32, 26, 6, 18), (19, 32, 18, 2), (8, 30, 33, 24), (30, 10, 21, 33), (33, 21, 4, 17), (24, 33, 17, 5), (8, 29, 34, 12), (29, 11, 27, 34), (34, 27, 3, 20), (12, 34, 20, 7), (11, 28, 35, 27), (28, 9, 19, 35), (35, 19, 2, 16), (27, 35, 16, 3), (1, 14, 36, 23), (14, 0, 25, 36), (36, 25, 9, 28), (23, 36, 28, 11), (5, 13, 37, 24), (13, 1, 23, 37), (37, 23, 11, 29), (24, 37, 29, 8), (7, 15, 38, 12), (15, 6, 26, 38), (38, 26, 10, 30), (12, 38, 30, 8), (0, 22, 39, 25), (22, 4, 21, 39), (39, 21, 10, 31), (25, 39, 31, 9), (1, 13, 5, 17, 4, 22, 0, 14)])
me_cube_002.polygons.foreach_set('use_smooth', [True] * 33)
_uv = me_cube_002.uv_layers.new(name='UVMap')
_uv.uv.foreach_set('vector', [0.625, 0.625, 0.75, 0.625, 0.75, 0.6875, 0.625, 0.6875, 0.75, 0.625, 0.875, 0.625, 0.875, 0.6875, 0.75, 0.6875, 0.75, 0.6875, 0.875, 0.6875, 0.875, 0.75, 0.75, 0.75, 0.625, 0.6875, 0.75, 0.6875, 0.75, 0.75, 0.625, 0.75, 0.375, 0.125, 0.5, 0.125, 0.5, 0.1875, 0.375, 0.1875, 0.5, 0.125, 0.625, 0.125, 0.625, 0.1875, 0.5, 0.1875, 0.5, 0.1875, 0.625, 0.1875, 0.625, 0.25, 0.5, 0.25, 0.375, 0.1875, 0.5, 0.1875, 0.5, 0.25, 0.375, 0.25, 0.125, 0.625, 0.25, 0.625, 0.25, 0.6875, 0.125, 0.6875, 0.25, 0.625, 0.375, 0.625, 0.375, 0.6875, 0.25, 0.6875, 0.25, 0.6875, 0.375, 0.6875, 0.375, 0.75, 0.25, 0.75, 0.125, 0.6875, 0.25, 0.6875, 0.25, 0.75, 0.125, 0.75, 0.375, 0.625, 0.5, 0.625, 0.5, 0.6875, 0.375, 0.6875, 0.5, 0.625, 0.625, 0.625, 0.625, 0.6875, 0.5, 0.6875, 0.5, 0.6875, 0.625, 0.6875, 0.625, 0.75, 0.5, 0.75, 0.375, 0.6875, 0.5, 0.6875, 0.5, 0.75, 0.375, 0.75, 0.375, 0.5, 0.5, 0.5, 0.5, 0.5625, 0.375, 0.5625, 0.5, 0.5, 0.625, 0.5, 0.625, 0.5625, 0.5, 0.5625, 0.5, 0.5625, 0.625, 0.5625, 0.625, 0.625, 0.5, 0.625, 0.375, 0.5625, 0.5, 0.5625, 0.5, 0.625, 0.375, 0.625, 0.125, 0.5, 0.25, 0.5, 0.25, 0.5625, 0.125, 0.5625, 0.25, 0.5, 0.375, 0.5, 0.375, 0.5625, 0.25, 0.5625, 0.25, 0.5625, 0.375, 0.5625, 0.375, 0.625, 0.25, 0.625, 0.125, 0.5625, 0.25, 0.5625, 0.25, 0.625, 0.125, 0.625, 0.375, 0.0, 0.5, 0.0, 0.5, 0.0625, 0.375, 0.0625, 0.5, 0.0, 0.625, 0.0, 0.625, 0.0625, 0.5, 0.0625, 0.5, 0.0625, 0.625, 0.0625, 0.625, 0.125, 0.5, 0.125, 0.375, 0.0625, 0.5, 0.0625, 0.5, 0.125, 0.375, 0.125, 0.625, 0.5, 0.75, 0.5, 0.75, 0.5625, 0.625, 0.5625, 0.75, 0.5, 0.875, 0.5, 0.875, 0.5625, 0.75, 0.5625, 0.75, 0.5625, 0.875, 0.5625, 0.875, 0.625, 0.75, 0.625, 0.625, 0.5625, 0.75, 0.5625, 0.75, 0.625, 0.625, 0.625, 0.375, 0.5, 0.25, 0.5, 0.375, 0.25, 0.5, 0.25, 0.875, 0.5, 0.75, 0.5, 0.625, 0.5, 0.5, 0.5])
me_cube_002.materials.append(mat_body)
me_cube_002.use_remesh_preserve_volume = False
me_cube_002.use_remesh_preserve_attributes = False
me_cube_002.use_mirror_vertex_groups = False
me_cube_002.update()

# ---- curves / text
cu_nurbspath = bpy.data.curves.new('NurbsPath', 'CURVE')
cu_nurbspath.dimensions = '3D'
_sp = cu_nurbspath.splines.new('NURBS'); _sp.points.add(4)
_sp.points.foreach_set('co', [-2.0, 0.0, 0.0, 1.0, -1.0, 0.0, 0.0, 1.0, 0.0, 0.0, 0.0, 1.0, 1.0, 0.0, 0.0, 1.0, 2.0, 0.0, 0.0, 1.0])
_sp.order_u = 5
_sp.order_v = 0
_sp.use_endpoint_u = True
cu_nurbspath.use_path = True
cu_nurbspath.use_path_clamp = True
cu_nurbspath.fill_mode = 'FULL'

# ---- objects
ob_light = bpy.data.objects.new('Light', light_light)
ob_camera = bpy.data.objects.new('Camera', cam_camera)
ob_nurbspath = bpy.data.objects.new('NurbsPath', cu_nurbspath)
ob_cube_001 = bpy.data.objects.new('Cube.001', me_cube_003)
ob_cube = bpy.data.objects.new('Cube', me_cube)
ob_pofi = bpy.data.objects.new('pofi', me_cube_001)
ob_popi = bpy.data.objects.new('popi', me_cube_002)

# ---- transforms, parenting, visibility, modifiers, constraints
ob_light.location = (4.076, 1.005, 5.904)
ob_light.rotation_euler = (0.6503, 0.05522, 1.866)
ob_light.lock_rotations_4d = False
ob_light.empty_display_type = 'ARROWS'
ob_light.color = (0.0, 0.0, 0.0, 0.0)
ob_light.lineart.crease_threshold = 0.0
ob_camera.location = (7.359, -6.926, 4.958)
ob_camera.rotation_euler = (1.109, 0.0, 0.8149)
ob_camera.lock_rotations_4d = False
ob_camera.empty_display_type = 'ARROWS'
ob_camera.color = (0.0, 0.0, 0.0, 0.0)
ob_camera.display_type = 'WIRE'
ob_camera.lineart.crease_threshold = 0.0
ob_nurbspath.location = (0.0, 0.0, 0.0)
ob_nurbspath.lineart.crease_threshold = 0.0
ob_cube_001.location = (0.0, 0.0, 0.0)
ob_cube_001.lock_rotations_4d = False
ob_cube_001.empty_display_type = 'ARROWS'
ob_cube_001.lineart.crease_threshold = 0.0
_m = ob_cube_001.modifiers.new('Mirror', 'MIRROR')
_m = ob_cube_001.modifiers.new('Subdivision', 'SUBSURF')
_m.uv_smooth = 'PRESERVE_CORNERS'
ob_cube.location = (0.0, 0.0, 0.0)
ob_cube.lock_rotations_4d = False
ob_cube.empty_display_type = 'ARROWS'
ob_cube.lineart.crease_threshold = 0.0
_m = ob_cube.modifiers.new('Array', 'ARRAY')
_m.count = 3
_m.constant_offset_displace = (0.0, 0.0, 0.0)
_m.relative_offset_displace = (0.0, 1.0, 0.0)
_m.use_merge_vertices = True
_m.start_cap = ob_pofi
_m.end_cap = ob_popi
_m = ob_cube.modifiers.new('Subdivision', 'SUBSURF')
_m.uv_smooth = 'PRESERVE_CORNERS'
ob_pofi.location = (3.831, 1.535e-09, 0.0)
ob_pofi.lock_rotations_4d = False
ob_pofi.empty_display_type = 'ARROWS'
ob_pofi.lineart.crease_threshold = 0.0
_m = ob_pofi.modifiers.new('Mirror', 'MIRROR')
ob_popi.location = (8.629, 0.0, 0.0)
ob_popi.lock_rotations_4d = False
ob_popi.empty_display_type = 'ARROWS'
ob_popi.lineart.crease_threshold = 0.0

# ---- collection membership
col_collection.objects.link(ob_light)
col_collection.objects.link(ob_camera)
col_collection.objects.link(ob_nurbspath)
col_collection.objects.link(ob_cube_001)
col_parts.objects.link(ob_cube)
col_parts.objects.link(ob_pofi)
col_parts.objects.link(ob_popi)
def _layer_coll(name, lc=None):
    lc = lc or bpy.context.view_layer.layer_collection
    for c in lc.children:
        if c.name == name: return c
        r = _layer_coll(name, c)
        if r: return r
_layer_coll('Parts').exclude = True

# ---- scene / render settings (as saved in the file)
scene.camera = ob_camera
scene.frame_start = 1; scene.frame_end = 250; scene.frame_set(1)
scene.render.engine = 'BLENDER_EEVEE_NEXT'
scene.cycles.use_denoising = False
scene.cycles.samples = 128
scene.cycles.sampling_pattern = 'TABULATED_SOBOL'
scene.cycles.use_adaptive_sampling = False
scene.cycles.use_light_tree = False
scene.view_settings.view_transform = 'Filmic'
bpy.context.view_layer.update()
